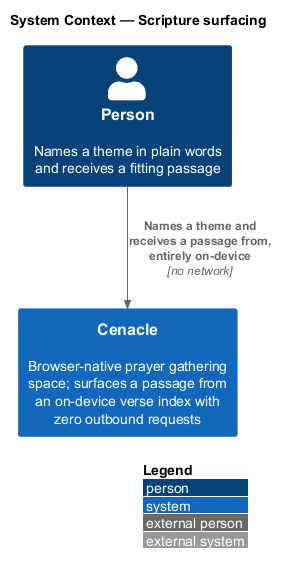

The diagram above was rendered by PlantUML. Its source (embedded in the PNG):
@startuml
!include <C4/C4_Context>
LAYOUT_WITH_LEGEND()
title System Context — Scripture surfacing

Person(person, "Person", "Names a theme in plain words and receives a fitting passage")
System(cenacle, "Cenacle", "Browser-native prayer gathering space; surfaces a passage from an on-device verse index with zero outbound requests")

Rel(person, cenacle, "Names a theme and receives a passage from, entirely on-device", "no network")
@enduml